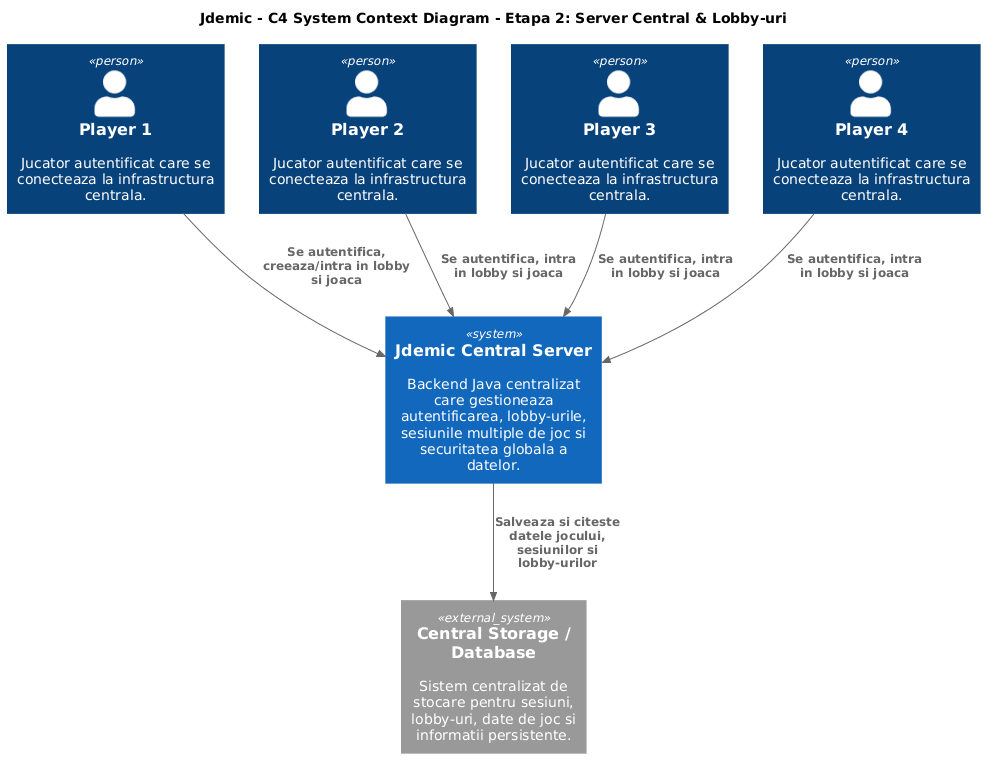

The diagram above was rendered by PlantUML. Its source (embedded in the PNG):
@startuml
!includeurl https://raw.githubusercontent.com/plantuml-stdlib/C4-PlantUML/master/C4_Context.puml

title Jdemic - C4 System Context Diagram - Etapa 2: Server Central & Lobby-uri

Person(player1, "Player 1", "Jucator autentificat care se conecteaza la infrastructura centrala.")
Person(player2, "Player 2", "Jucator autentificat care se conecteaza la infrastructura centrala.")
Person(player3, "Player 3", "Jucator autentificat care se conecteaza la infrastructura centrala.")
Person(player4, "Player 4", "Jucator autentificat care se conecteaza la infrastructura centrala.")

System(centralServer, "Jdemic Central Server", "Backend Java centralizat care gestioneaza autentificarea, lobby-urile, sesiunile multiple de joc si securitatea globala a datelor.")

System_Ext(centralStorage, "Central Storage / Database", "Sistem centralizat de stocare pentru sesiuni, lobby-uri, date de joc si informatii persistente.")

Rel(player1, centralServer, "Se autentifica, creeaza/intra in lobby si joaca")
Rel(player2, centralServer, "Se autentifica, intra in lobby si joaca")
Rel(player3, centralServer, "Se autentifica, intra in lobby si joaca")
Rel(player4, centralServer, "Se autentifica, intra in lobby si joaca")

Rel(centralServer, centralStorage, "Salveaza si citeste datele jocului, sesiunilor si lobby-urilor")
@enduml